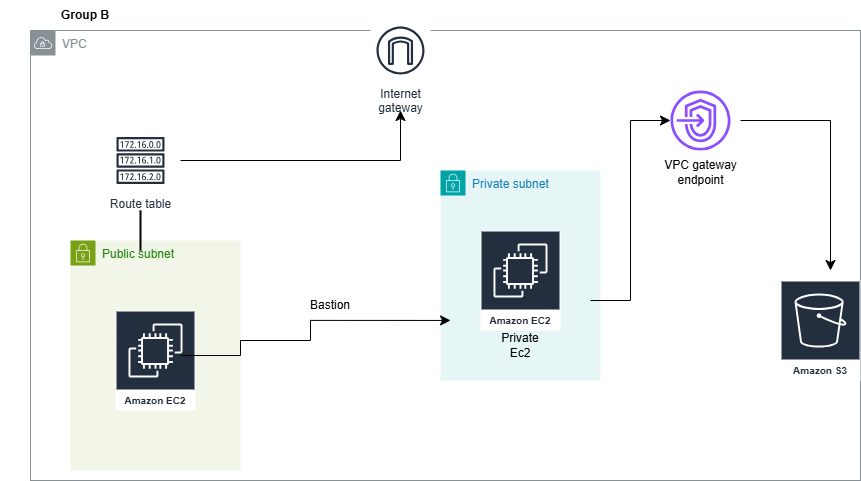

The diagram above was exported from draw.io. Its source (the exported page's mxGraphModel, read from the mxfile embedded in the PNG):
<mxGraphModel dx="1778" dy="460" grid="1" gridSize="10" guides="1" tooltips="1" connect="1" arrows="1" fold="1" page="1" pageScale="1" pageWidth="850" pageHeight="1100" math="0" shadow="0">
  <root>
    <mxCell id="0" />
    <mxCell id="1" parent="0" />
    <mxCell id="JcpYXWL8xSnm3Uo_yQsn-1" value="VPC" style="sketch=0;outlineConnect=0;gradientColor=none;html=1;whiteSpace=wrap;fontSize=12;fontStyle=0;shape=mxgraph.aws4.group;grIcon=mxgraph.aws4.group_vpc;strokeColor=#879196;fillColor=none;verticalAlign=top;align=left;spacingLeft=30;fontColor=#879196;dashed=0;" vertex="1" parent="1">
      <mxGeometry x="-580" y="40" width="830" height="450" as="geometry" />
    </mxCell>
    <mxCell id="JcpYXWL8xSnm3Uo_yQsn-2" value="Public subnet" style="points=[[0,0],[0.25,0],[0.5,0],[0.75,0],[1,0],[1,0.25],[1,0.5],[1,0.75],[1,1],[0.75,1],[0.5,1],[0.25,1],[0,1],[0,0.75],[0,0.5],[0,0.25]];outlineConnect=0;gradientColor=none;html=1;whiteSpace=wrap;fontSize=12;fontStyle=0;container=1;pointerEvents=0;collapsible=0;recursiveResize=0;shape=mxgraph.aws4.group;grIcon=mxgraph.aws4.group_security_group;grStroke=0;strokeColor=#7AA116;fillColor=#F2F6E8;verticalAlign=top;align=left;spacingLeft=30;fontColor=#248814;dashed=0;" vertex="1" parent="1">
      <mxGeometry x="-540" y="250" width="170" height="230" as="geometry" />
    </mxCell>
    <mxCell id="JcpYXWL8xSnm3Uo_yQsn-4" value="Amazon EC2" style="sketch=0;outlineConnect=0;fontColor=#232F3E;gradientColor=none;strokeColor=#ffffff;fillColor=#232F3E;dashed=0;verticalLabelPosition=middle;verticalAlign=bottom;align=center;html=1;whiteSpace=wrap;fontSize=10;fontStyle=1;spacing=3;shape=mxgraph.aws4.productIcon;prIcon=mxgraph.aws4.ec2;" vertex="1" parent="JcpYXWL8xSnm3Uo_yQsn-2">
      <mxGeometry x="45" y="70" width="80" height="100" as="geometry" />
    </mxCell>
    <mxCell id="JcpYXWL8xSnm3Uo_yQsn-3" value="Private subnet" style="points=[[0,0],[0.25,0],[0.5,0],[0.75,0],[1,0],[1,0.25],[1,0.5],[1,0.75],[1,1],[0.75,1],[0.5,1],[0.25,1],[0,1],[0,0.75],[0,0.5],[0,0.25]];outlineConnect=0;gradientColor=none;html=1;whiteSpace=wrap;fontSize=12;fontStyle=0;container=1;pointerEvents=0;collapsible=0;recursiveResize=0;shape=mxgraph.aws4.group;grIcon=mxgraph.aws4.group_security_group;grStroke=0;strokeColor=#00A4A6;fillColor=#E6F6F7;verticalAlign=top;align=left;spacingLeft=30;fontColor=#147EBA;dashed=0;" vertex="1" parent="1">
      <mxGeometry x="-170" y="180" width="160" height="210" as="geometry" />
    </mxCell>
    <mxCell id="JcpYXWL8xSnm3Uo_yQsn-5" value="Amazon EC2" style="sketch=0;outlineConnect=0;fontColor=#232F3E;gradientColor=none;strokeColor=#ffffff;fillColor=#232F3E;dashed=0;verticalLabelPosition=middle;verticalAlign=bottom;align=center;html=1;whiteSpace=wrap;fontSize=10;fontStyle=1;spacing=3;shape=mxgraph.aws4.productIcon;prIcon=mxgraph.aws4.ec2;" vertex="1" parent="JcpYXWL8xSnm3Uo_yQsn-3">
      <mxGeometry x="40" y="60" width="80" height="100" as="geometry" />
    </mxCell>
    <mxCell id="JcpYXWL8xSnm3Uo_yQsn-16" value="Private Ec2" style="text;html=1;align=center;verticalAlign=middle;whiteSpace=wrap;rounded=0;" vertex="1" parent="JcpYXWL8xSnm3Uo_yQsn-3">
      <mxGeometry x="50" y="160" width="60" height="30" as="geometry" />
    </mxCell>
    <mxCell id="JcpYXWL8xSnm3Uo_yQsn-6" value="Internet&#10;gateway" style="sketch=0;outlineConnect=0;fontColor=#232F3E;gradientColor=none;strokeColor=#232F3E;fillColor=#ffffff;dashed=0;verticalLabelPosition=bottom;verticalAlign=top;align=center;html=1;fontSize=12;fontStyle=0;aspect=fixed;shape=mxgraph.aws4.resourceIcon;resIcon=mxgraph.aws4.internet_gateway;" vertex="1" parent="1">
      <mxGeometry x="-240" y="30" width="60" height="60" as="geometry" />
    </mxCell>
    <mxCell id="JcpYXWL8xSnm3Uo_yQsn-13" value="Route table" style="sketch=0;outlineConnect=0;fontColor=#232F3E;gradientColor=none;strokeColor=#232F3E;fillColor=#ffffff;dashed=0;verticalLabelPosition=bottom;verticalAlign=top;align=center;html=1;fontSize=12;fontStyle=0;aspect=fixed;shape=mxgraph.aws4.resourceIcon;resIcon=mxgraph.aws4.route_table;" vertex="1" parent="1">
      <mxGeometry x="-500" y="140" width="60" height="60" as="geometry" />
    </mxCell>
    <mxCell id="JcpYXWL8xSnm3Uo_yQsn-14" value="" style="edgeStyle=segmentEdgeStyle;endArrow=classic;html=1;curved=0;rounded=0;endSize=8;startSize=8;" edge="1" parent="1">
      <mxGeometry width="50" height="50" relative="1" as="geometry">
        <mxPoint x="-430" y="170" as="sourcePoint" />
        <mxPoint x="-210" y="120" as="targetPoint" />
      </mxGeometry>
    </mxCell>
    <mxCell id="JcpYXWL8xSnm3Uo_yQsn-15" value="" style="line;strokeWidth=2;direction=south;html=1;" vertex="1" parent="1">
      <mxGeometry x="-475" y="220" width="10" height="40" as="geometry" />
    </mxCell>
    <mxCell id="JcpYXWL8xSnm3Uo_yQsn-20" value="" style="sketch=0;outlineConnect=0;fontColor=#232F3E;gradientColor=none;fillColor=#8C4FFF;strokeColor=none;dashed=0;verticalLabelPosition=bottom;verticalAlign=top;align=center;html=1;fontSize=12;fontStyle=0;aspect=fixed;pointerEvents=1;shape=mxgraph.aws4.endpoints;" vertex="1" parent="1">
      <mxGeometry x="60" y="100" width="60" height="60" as="geometry" />
    </mxCell>
    <mxCell id="JcpYXWL8xSnm3Uo_yQsn-21" value="" style="edgeStyle=elbowEdgeStyle;elbow=horizontal;endArrow=classic;html=1;curved=0;rounded=0;endSize=8;startSize=8;" edge="1" parent="1">
      <mxGeometry width="50" height="50" relative="1" as="geometry">
        <mxPoint x="-20" y="310" as="sourcePoint" />
        <mxPoint x="60" y="130" as="targetPoint" />
      </mxGeometry>
    </mxCell>
    <mxCell id="JcpYXWL8xSnm3Uo_yQsn-22" value="&lt;div&gt;&lt;span style=&quot;background-color: transparent; color: light-dark(rgb(0, 0, 0), rgb(255, 255, 255));&quot;&gt;&lt;br&gt;&lt;/span&gt;&lt;/div&gt;&lt;div&gt;&lt;span style=&quot;background-color: transparent; color: light-dark(rgb(0, 0, 0), rgb(255, 255, 255));&quot;&gt;VPC gateway endpoint&lt;/span&gt;&lt;/div&gt;" style="text;html=1;align=center;verticalAlign=middle;whiteSpace=wrap;rounded=0;" vertex="1" parent="1">
      <mxGeometry x="32.5" y="160" width="115" height="30" as="geometry" />
    </mxCell>
    <mxCell id="JcpYXWL8xSnm3Uo_yQsn-23" value="Amazon S3" style="sketch=0;outlineConnect=0;fontColor=#232F3E;gradientColor=none;strokeColor=#ffffff;fillColor=#232F3E;dashed=0;verticalLabelPosition=middle;verticalAlign=bottom;align=center;html=1;whiteSpace=wrap;fontSize=10;fontStyle=1;spacing=3;shape=mxgraph.aws4.productIcon;prIcon=mxgraph.aws4.s3;" vertex="1" parent="1">
      <mxGeometry x="170" y="290" width="80" height="100" as="geometry" />
    </mxCell>
    <mxCell id="JcpYXWL8xSnm3Uo_yQsn-24" value="" style="edgeStyle=segmentEdgeStyle;endArrow=classic;html=1;curved=0;rounded=0;endSize=8;startSize=8;" edge="1" parent="1">
      <mxGeometry width="50" height="50" relative="1" as="geometry">
        <mxPoint x="130" y="130" as="sourcePoint" />
        <mxPoint x="220" y="280" as="targetPoint" />
      </mxGeometry>
    </mxCell>
    <mxCell id="JcpYXWL8xSnm3Uo_yQsn-25" value="" style="edgeStyle=segmentEdgeStyle;endArrow=classic;html=1;curved=0;rounded=0;endSize=8;startSize=8;entryX=0.063;entryY=0.714;entryDx=0;entryDy=0;entryPerimeter=0;exitX=0.813;exitY=0.45;exitDx=0;exitDy=0;exitPerimeter=0;" edge="1" parent="1" source="JcpYXWL8xSnm3Uo_yQsn-4" target="JcpYXWL8xSnm3Uo_yQsn-3">
      <mxGeometry width="50" height="50" relative="1" as="geometry">
        <mxPoint x="-370" y="365" as="sourcePoint" />
        <mxPoint x="-320" y="315" as="targetPoint" />
        <Array as="points">
          <mxPoint x="-370" y="365" />
          <mxPoint x="-370" y="350" />
          <mxPoint x="-300" y="350" />
          <mxPoint x="-300" y="330" />
        </Array>
      </mxGeometry>
    </mxCell>
    <mxCell id="JcpYXWL8xSnm3Uo_yQsn-26" value="Bastion" style="text;html=1;align=center;verticalAlign=middle;whiteSpace=wrap;rounded=0;" vertex="1" parent="1">
      <mxGeometry x="-310" y="300" width="60" height="30" as="geometry" />
    </mxCell>
    <mxCell id="JcpYXWL8xSnm3Uo_yQsn-27" value="&lt;b&gt;Group B&lt;/b&gt;" style="text;html=1;align=center;verticalAlign=middle;whiteSpace=wrap;rounded=0;" vertex="1" parent="1">
      <mxGeometry x="-610" y="10" width="170" height="30" as="geometry" />
    </mxCell>
  </root>
</mxGraphModel>